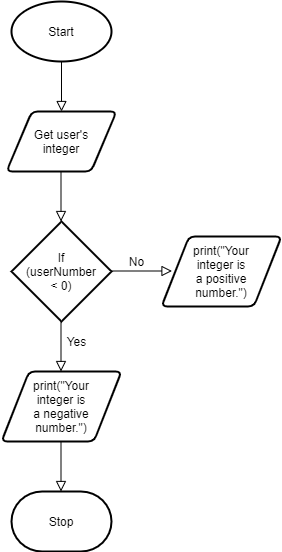

The diagram above was exported from draw.io. Its source (the exported page's mxGraphModel, read from the mxfile embedded in the PNG):
<mxGraphModel dx="782" dy="507" grid="1" gridSize="10" guides="1" tooltips="1" connect="1" arrows="1" fold="1" page="1" pageScale="1" pageWidth="827" pageHeight="1169" math="0" shadow="0">
  <root>
    <mxCell id="WIyWlLk6GJQsqaUBKTNV-0" />
    <mxCell id="WIyWlLk6GJQsqaUBKTNV-1" parent="WIyWlLk6GJQsqaUBKTNV-0" />
    <mxCell id="WIyWlLk6GJQsqaUBKTNV-2" value="" style="rounded=0;html=1;jettySize=auto;orthogonalLoop=1;fontSize=11;endArrow=block;endFill=0;endSize=8;strokeWidth=1;shadow=0;labelBackgroundColor=none;edgeStyle=orthogonalEdgeStyle;" parent="WIyWlLk6GJQsqaUBKTNV-1" edge="1">
      <mxGeometry relative="1" as="geometry">
        <mxPoint x="220" y="120" as="sourcePoint" />
        <mxPoint x="220" y="170" as="targetPoint" />
      </mxGeometry>
    </mxCell>
    <mxCell id="cw0_hA3oz-HTyBdHF6F1-0" value="Start" style="strokeWidth=2;html=1;shape=mxgraph.flowchart.start_1;whiteSpace=wrap;" vertex="1" parent="WIyWlLk6GJQsqaUBKTNV-1">
      <mxGeometry x="170" y="60" width="100" height="60" as="geometry" />
    </mxCell>
    <mxCell id="cw0_hA3oz-HTyBdHF6F1-1" value="Get user's&lt;br&gt;integer" style="shape=parallelogram;html=1;strokeWidth=2;perimeter=parallelogramPerimeter;whiteSpace=wrap;rounded=1;arcSize=12;size=0.23;" vertex="1" parent="WIyWlLk6GJQsqaUBKTNV-1">
      <mxGeometry x="165" y="170" width="110" height="60" as="geometry" />
    </mxCell>
    <mxCell id="cw0_hA3oz-HTyBdHF6F1-2" value="" style="rounded=0;html=1;jettySize=auto;orthogonalLoop=1;fontSize=11;endArrow=block;endFill=0;endSize=8;strokeWidth=1;shadow=0;labelBackgroundColor=none;edgeStyle=orthogonalEdgeStyle;" edge="1" parent="WIyWlLk6GJQsqaUBKTNV-1">
      <mxGeometry relative="1" as="geometry">
        <mxPoint x="219.5" y="230" as="sourcePoint" />
        <mxPoint x="219.5" y="280" as="targetPoint" />
      </mxGeometry>
    </mxCell>
    <mxCell id="cw0_hA3oz-HTyBdHF6F1-3" value="If&lt;br&gt;(userNumber&lt;br&gt;&amp;lt; 0)" style="strokeWidth=2;html=1;shape=mxgraph.flowchart.decision;whiteSpace=wrap;" vertex="1" parent="WIyWlLk6GJQsqaUBKTNV-1">
      <mxGeometry x="170" y="280" width="100" height="100" as="geometry" />
    </mxCell>
    <mxCell id="cw0_hA3oz-HTyBdHF6F1-4" value="" style="rounded=0;html=1;jettySize=auto;orthogonalLoop=1;fontSize=11;endArrow=block;endFill=0;endSize=8;strokeWidth=1;shadow=0;labelBackgroundColor=none;edgeStyle=orthogonalEdgeStyle;" edge="1" parent="WIyWlLk6GJQsqaUBKTNV-1">
      <mxGeometry relative="1" as="geometry">
        <mxPoint x="219.5" y="380" as="sourcePoint" />
        <mxPoint x="219.5" y="430" as="targetPoint" />
      </mxGeometry>
    </mxCell>
    <mxCell id="cw0_hA3oz-HTyBdHF6F1-5" value="Yes" style="text;html=1;resizable=0;autosize=1;align=center;verticalAlign=middle;points=[];fillColor=none;strokeColor=none;rounded=0;" vertex="1" parent="WIyWlLk6GJQsqaUBKTNV-1">
      <mxGeometry x="220" y="390" width="30" height="20" as="geometry" />
    </mxCell>
    <mxCell id="cw0_hA3oz-HTyBdHF6F1-6" value="" style="rounded=0;html=1;jettySize=auto;orthogonalLoop=1;fontSize=11;endArrow=block;endFill=0;endSize=8;strokeWidth=1;shadow=0;labelBackgroundColor=none;edgeStyle=orthogonalEdgeStyle;" edge="1" parent="WIyWlLk6GJQsqaUBKTNV-1">
      <mxGeometry relative="1" as="geometry">
        <mxPoint x="270" y="329.5" as="sourcePoint" />
        <mxPoint x="330.5" y="329.5" as="targetPoint" />
      </mxGeometry>
    </mxCell>
    <mxCell id="cw0_hA3oz-HTyBdHF6F1-7" value="print(&quot;Your&lt;br&gt;integer is&lt;br&gt;a negative&lt;br&gt;number.&quot;)" style="shape=parallelogram;html=1;strokeWidth=2;perimeter=parallelogramPerimeter;whiteSpace=wrap;rounded=1;arcSize=12;size=0.23;" vertex="1" parent="WIyWlLk6GJQsqaUBKTNV-1">
      <mxGeometry x="160" y="430" width="120" height="70" as="geometry" />
    </mxCell>
    <mxCell id="cw0_hA3oz-HTyBdHF6F1-8" value="print(&quot;Your&lt;br&gt;integer is&lt;br&gt;a positive&lt;br&gt;number.&quot;)" style="shape=parallelogram;html=1;strokeWidth=2;perimeter=parallelogramPerimeter;whiteSpace=wrap;rounded=1;arcSize=12;size=0.23;" vertex="1" parent="WIyWlLk6GJQsqaUBKTNV-1">
      <mxGeometry x="320" y="295" width="120" height="70" as="geometry" />
    </mxCell>
    <mxCell id="cw0_hA3oz-HTyBdHF6F1-9" value="No" style="text;html=1;resizable=0;autosize=1;align=center;verticalAlign=middle;points=[];fillColor=none;strokeColor=none;rounded=0;" vertex="1" parent="WIyWlLk6GJQsqaUBKTNV-1">
      <mxGeometry x="280" y="310" width="30" height="20" as="geometry" />
    </mxCell>
    <mxCell id="cw0_hA3oz-HTyBdHF6F1-10" value="Stop" style="strokeWidth=2;html=1;shape=mxgraph.flowchart.terminator;whiteSpace=wrap;" vertex="1" parent="WIyWlLk6GJQsqaUBKTNV-1">
      <mxGeometry x="170" y="550" width="100" height="60" as="geometry" />
    </mxCell>
    <mxCell id="cw0_hA3oz-HTyBdHF6F1-11" value="" style="rounded=0;html=1;jettySize=auto;orthogonalLoop=1;fontSize=11;endArrow=block;endFill=0;endSize=8;strokeWidth=1;shadow=0;labelBackgroundColor=none;edgeStyle=orthogonalEdgeStyle;" edge="1" parent="WIyWlLk6GJQsqaUBKTNV-1">
      <mxGeometry relative="1" as="geometry">
        <mxPoint x="219.5" y="500" as="sourcePoint" />
        <mxPoint x="219.5" y="550" as="targetPoint" />
      </mxGeometry>
    </mxCell>
  </root>
</mxGraphModel>